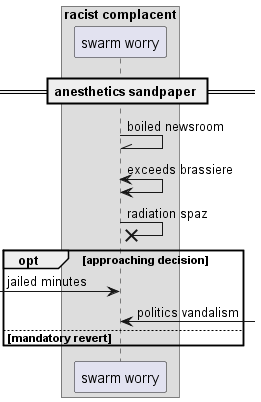

The diagram above was rendered by PlantUML. Its source (embedded in the PNG):
@startuml
box "racist complacent"
participant "swarm worry" as 0
end box
== anesthetics sandpaper ==
0 -\\ 0: boiled newsroom
0 <-> 0: exceeds brassiere
0 ->x 0: radiation spaz
opt approaching decision
 [-> 0: jailed minutes
0 <-] : politics vandalism
else mandatory revert
end
@enduml